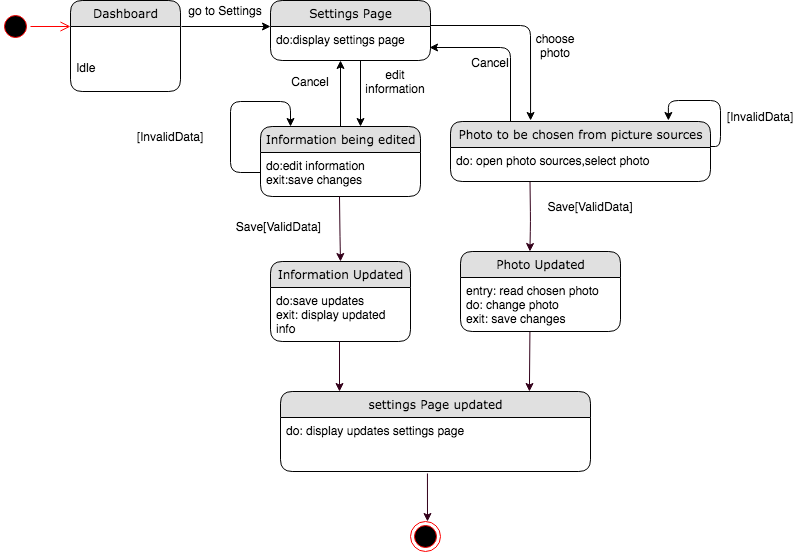

The diagram above was exported from draw.io. Its source (the exported page's mxGraphModel, read from the mxfile embedded in the PNG):
<mxGraphModel dx="946" dy="646" grid="1" gridSize="10" guides="1" tooltips="1" connect="1" arrows="1" fold="1" page="1" pageScale="1" pageWidth="1100" pageHeight="850" background="#ffffff" math="0" shadow="0">
  <root>
    <mxCell id="0" />
    <mxCell id="1" parent="0" />
    <mxCell id="JuLokaQtnEzh7Riw3Y3C-1" value="" style="ellipse;html=1;shape=startState;fillColor=#000000;strokeColor=#ff0000;" parent="1" vertex="1">
      <mxGeometry x="70" y="240" width="30" height="30" as="geometry" />
    </mxCell>
    <mxCell id="JuLokaQtnEzh7Riw3Y3C-2" value="" style="edgeStyle=orthogonalEdgeStyle;html=1;verticalAlign=bottom;endArrow=open;endSize=8;strokeColor=#ff0000;" parent="1" source="JuLokaQtnEzh7Riw3Y3C-1" edge="1">
      <mxGeometry relative="1" as="geometry">
        <mxPoint x="140" y="255" as="targetPoint" />
      </mxGeometry>
    </mxCell>
    <mxCell id="JuLokaQtnEzh7Riw3Y3C-3" value="" style="endArrow=classic;html=1;" parent="1" edge="1">
      <mxGeometry width="50" height="50" relative="1" as="geometry">
        <mxPoint x="251" y="255" as="sourcePoint" />
        <mxPoint x="340" y="255" as="targetPoint" />
      </mxGeometry>
    </mxCell>
    <mxCell id="JuLokaQtnEzh7Riw3Y3C-7" value="go to Settings" style="text;html=1;strokeColor=none;fillColor=none;align=center;verticalAlign=middle;whiteSpace=wrap;rounded=0;" parent="1" vertex="1">
      <mxGeometry x="250" y="229" width="90" height="20" as="geometry" />
    </mxCell>
    <mxCell id="JuLokaQtnEzh7Riw3Y3C-10" value="" style="endArrow=classic;html=1;" parent="1" edge="1">
      <mxGeometry width="50" height="50" relative="1" as="geometry">
        <mxPoint x="430" y="281" as="sourcePoint" />
        <mxPoint x="430" y="355" as="targetPoint" />
        <Array as="points" />
      </mxGeometry>
    </mxCell>
    <mxCell id="JuLokaQtnEzh7Riw3Y3C-20" value="" style="ellipse;html=1;shape=endState;fillColor=#000000;strokeColor=#ff0000;" parent="1" vertex="1">
      <mxGeometry x="480" y="750" width="30" height="30" as="geometry" />
    </mxCell>
    <mxCell id="JuLokaQtnEzh7Riw3Y3C-25" value="edit information" style="text;html=1;strokeColor=none;fillColor=none;align=center;verticalAlign=middle;whiteSpace=wrap;rounded=0;rotation=0;" parent="1" vertex="1">
      <mxGeometry x="440" y="300" width="50" height="20" as="geometry" />
    </mxCell>
    <mxCell id="JuLokaQtnEzh7Riw3Y3C-26" value="" style="endArrow=classic;html=1;exitX=1;exitY=-0.038;exitDx=0;exitDy=0;exitPerimeter=0;entryX=0.308;entryY=-0.017;entryDx=0;entryDy=0;entryPerimeter=0;" parent="1" source="JuLokaQtnEzh7Riw3Y3C-5" target="JuLokaQtnEzh7Riw3Y3C-27" edge="1">
      <mxGeometry width="50" height="50" relative="1" as="geometry">
        <mxPoint x="460" y="205" as="sourcePoint" />
        <mxPoint x="580" y="254" as="targetPoint" />
        <Array as="points">
          <mxPoint x="600" y="254" />
        </Array>
      </mxGeometry>
    </mxCell>
    <mxCell id="JuLokaQtnEzh7Riw3Y3C-31" value="choose photo" style="text;html=1;strokeColor=none;fillColor=none;align=center;verticalAlign=middle;whiteSpace=wrap;rounded=0;rotation=0;" parent="1" vertex="1">
      <mxGeometry x="590" y="259" width="70" height="30" as="geometry" />
    </mxCell>
    <mxCell id="JuLokaQtnEzh7Riw3Y3C-35" value="[InvalidData]" style="text;html=1;strokeColor=none;fillColor=none;align=center;verticalAlign=middle;whiteSpace=wrap;rounded=0;" parent="1" vertex="1">
      <mxGeometry x="200" y="355" width="80" height="20" as="geometry" />
    </mxCell>
    <mxCell id="JuLokaQtnEzh7Riw3Y3C-52" value="" style="endArrow=classic;html=1;strokeColor=#33001A;entryX=0.434;entryY=0;entryDx=0;entryDy=0;entryPerimeter=0;" parent="1" target="JuLokaQtnEzh7Riw3Y3C-21" edge="1">
      <mxGeometry width="50" height="50" relative="1" as="geometry">
        <mxPoint x="599.5" y="409.5" as="sourcePoint" />
        <mxPoint x="599.5" y="470" as="targetPoint" />
        <Array as="points">
          <mxPoint x="600" y="450" />
        </Array>
      </mxGeometry>
    </mxCell>
    <mxCell id="JuLokaQtnEzh7Riw3Y3C-27" value="Photo to be chosen from picture sources" style="swimlane;html=1;fontStyle=0;childLayout=stackLayout;horizontal=1;startSize=26;fillColor=#e0e0e0;horizontalStack=0;resizeParent=1;resizeLast=0;collapsible=1;marginBottom=0;swimlaneFillColor=#ffffff;align=center;rounded=1;shadow=0;comic=0;labelBackgroundColor=none;strokeWidth=1;fontFamily=Verdana;fontSize=12" parent="1" vertex="1">
      <mxGeometry x="520" y="350" width="260" height="60" as="geometry" />
    </mxCell>
    <mxCell id="JuLokaQtnEzh7Riw3Y3C-28" value="do: open photo sources,select photo" style="text;html=1;strokeColor=none;fillColor=none;spacingLeft=4;spacingRight=4;whiteSpace=wrap;overflow=hidden;rotatable=0;points=[[0,0.5],[1,0.5]];portConstraint=eastwest;" parent="JuLokaQtnEzh7Riw3Y3C-27" vertex="1">
      <mxGeometry y="26" width="260" height="34" as="geometry" />
    </mxCell>
    <mxCell id="JuLokaQtnEzh7Riw3Y3C-32" value="Information being edited" style="swimlane;html=1;fontStyle=0;childLayout=stackLayout;horizontal=1;startSize=26;fillColor=#e0e0e0;horizontalStack=0;resizeParent=1;resizeLast=0;collapsible=1;marginBottom=0;swimlaneFillColor=#ffffff;align=center;rounded=1;shadow=0;comic=0;labelBackgroundColor=none;strokeWidth=1;fontFamily=Verdana;fontSize=12" parent="1" vertex="1">
      <mxGeometry x="330" y="355" width="160" height="70" as="geometry" />
    </mxCell>
    <mxCell id="JuLokaQtnEzh7Riw3Y3C-33" value="do:edit information&lt;br&gt;exit:save changes" style="text;html=1;strokeColor=none;fillColor=none;spacingLeft=4;spacingRight=4;whiteSpace=wrap;overflow=hidden;rotatable=0;points=[[0,0.5],[1,0.5]];portConstraint=eastwest;" parent="JuLokaQtnEzh7Riw3Y3C-32" vertex="1">
      <mxGeometry y="26" width="160" height="40" as="geometry" />
    </mxCell>
    <mxCell id="JuLokaQtnEzh7Riw3Y3C-44" value="" style="edgeStyle=segmentEdgeStyle;endArrow=classic;html=1;exitX=0;exitY=0.5;exitDx=0;exitDy=0;" parent="JuLokaQtnEzh7Riw3Y3C-32" source="JuLokaQtnEzh7Riw3Y3C-33" edge="1">
      <mxGeometry width="50" height="50" relative="1" as="geometry">
        <mxPoint x="-20" y="155" as="sourcePoint" />
        <mxPoint x="30" as="targetPoint" />
        <Array as="points">
          <mxPoint x="-30" y="46" />
          <mxPoint x="-30" y="-25" />
          <mxPoint x="30" y="-25" />
          <mxPoint x="30" />
        </Array>
      </mxGeometry>
    </mxCell>
    <mxCell id="JuLokaQtnEzh7Riw3Y3C-56" value="Save[ValidData]" style="text;html=1;strokeColor=none;fillColor=none;align=center;verticalAlign=middle;whiteSpace=wrap;rounded=0;" parent="1" vertex="1">
      <mxGeometry x="640" y="425" width="40" height="20" as="geometry" />
    </mxCell>
    <mxCell id="JuLokaQtnEzh7Riw3Y3C-59" value="" style="endArrow=classic;html=1;strokeColor=#33001A;entryX=0.803;entryY=0;entryDx=0;entryDy=0;entryPerimeter=0;" parent="1" target="JuLokaQtnEzh7Riw3Y3C-67" edge="1">
      <mxGeometry width="50" height="50" relative="1" as="geometry">
        <mxPoint x="599.5" y="550" as="sourcePoint" />
        <mxPoint x="600" y="610" as="targetPoint" />
        <Array as="points" />
      </mxGeometry>
    </mxCell>
    <mxCell id="JuLokaQtnEzh7Riw3Y3C-61" value="" style="endArrow=classic;html=1;strokeColor=#33001A;entryX=0.5;entryY=0;entryDx=0;entryDy=0;" parent="1" target="JuLokaQtnEzh7Riw3Y3C-62" edge="1">
      <mxGeometry width="50" height="50" relative="1" as="geometry">
        <mxPoint x="409" y="425" as="sourcePoint" />
        <mxPoint x="409" y="485.5" as="targetPoint" />
        <Array as="points">
          <mxPoint x="409.5" y="465.5" />
        </Array>
      </mxGeometry>
    </mxCell>
    <mxCell id="JuLokaQtnEzh7Riw3Y3C-62" value="Information Updated" style="swimlane;html=1;fontStyle=0;childLayout=stackLayout;horizontal=1;startSize=26;fillColor=#e0e0e0;horizontalStack=0;resizeParent=1;resizeLast=0;collapsible=1;marginBottom=0;swimlaneFillColor=#ffffff;align=center;rounded=1;shadow=0;comic=0;labelBackgroundColor=none;strokeWidth=1;fontFamily=Verdana;fontSize=12" parent="1" vertex="1">
      <mxGeometry x="340" y="490" width="140" height="80" as="geometry" />
    </mxCell>
    <mxCell id="JuLokaQtnEzh7Riw3Y3C-63" value="do:save updates&lt;br&gt;exit: display updated info" style="text;html=1;strokeColor=none;fillColor=none;spacingLeft=4;spacingRight=4;whiteSpace=wrap;overflow=hidden;rotatable=0;points=[[0,0.5],[1,0.5]];portConstraint=eastwest;" parent="JuLokaQtnEzh7Riw3Y3C-62" vertex="1">
      <mxGeometry y="26" width="140" height="54" as="geometry" />
    </mxCell>
    <mxCell id="JuLokaQtnEzh7Riw3Y3C-64" value="" style="endArrow=classic;html=1;strokeColor=#33001A;" parent="1" edge="1">
      <mxGeometry width="50" height="50" relative="1" as="geometry">
        <mxPoint x="409" y="570" as="sourcePoint" />
        <mxPoint x="409" y="620" as="targetPoint" />
        <Array as="points" />
      </mxGeometry>
    </mxCell>
    <mxCell id="JuLokaQtnEzh7Riw3Y3C-69" value="" style="endArrow=classic;html=1;strokeColor=#33001A;exitX=0.474;exitY=1.037;exitDx=0;exitDy=0;exitPerimeter=0;" parent="1" source="JuLokaQtnEzh7Riw3Y3C-68" edge="1">
      <mxGeometry width="50" height="50" relative="1" as="geometry">
        <mxPoint x="430" y="765" as="sourcePoint" />
        <mxPoint x="497" y="750" as="targetPoint" />
        <Array as="points" />
      </mxGeometry>
    </mxCell>
    <mxCell id="Fjzbvsaa3bJh2Papa4zq-2" value="[InvalidData]" style="text;html=1;strokeColor=none;fillColor=none;align=center;verticalAlign=middle;whiteSpace=wrap;rounded=0;" parent="1" vertex="1">
      <mxGeometry x="790" y="335" width="80" height="20" as="geometry" />
    </mxCell>
    <mxCell id="Fjzbvsaa3bJh2Papa4zq-3" value="Save[ValidData]&amp;nbsp;" style="text;html=1;strokeColor=none;fillColor=none;align=center;verticalAlign=middle;whiteSpace=wrap;rounded=0;" parent="1" vertex="1">
      <mxGeometry x="330" y="445" width="40" height="20" as="geometry" />
    </mxCell>
    <mxCell id="JuLokaQtnEzh7Riw3Y3C-67" value="settings Page updated" style="swimlane;html=1;fontStyle=0;childLayout=stackLayout;horizontal=1;startSize=26;fillColor=#e0e0e0;horizontalStack=0;resizeParent=1;resizeLast=0;collapsible=1;marginBottom=0;swimlaneFillColor=#ffffff;align=center;rounded=1;shadow=0;comic=0;labelBackgroundColor=none;strokeWidth=1;fontFamily=Verdana;fontSize=12" parent="1" vertex="1">
      <mxGeometry x="350" y="620" width="310" height="80" as="geometry" />
    </mxCell>
    <mxCell id="JuLokaQtnEzh7Riw3Y3C-68" value="do: display updates settings page" style="text;html=1;strokeColor=none;fillColor=none;spacingLeft=4;spacingRight=4;whiteSpace=wrap;overflow=hidden;rotatable=0;points=[[0,0.5],[1,0.5]];portConstraint=eastwest;" parent="JuLokaQtnEzh7Riw3Y3C-67" vertex="1">
      <mxGeometry y="26" width="310" height="54" as="geometry" />
    </mxCell>
    <mxCell id="JuLokaQtnEzh7Riw3Y3C-21" value="Photo Updated" style="swimlane;html=1;fontStyle=0;childLayout=stackLayout;horizontal=1;startSize=26;fillColor=#e0e0e0;horizontalStack=0;resizeParent=1;resizeLast=0;collapsible=1;marginBottom=0;swimlaneFillColor=#ffffff;align=center;rounded=1;shadow=0;comic=0;labelBackgroundColor=none;strokeWidth=1;fontFamily=Verdana;fontSize=12" parent="1" vertex="1">
      <mxGeometry x="530" y="480" width="160" height="80" as="geometry" />
    </mxCell>
    <mxCell id="JuLokaQtnEzh7Riw3Y3C-22" value="entry: read chosen photo&lt;br&gt;do: change photo&lt;br&gt;exit: save changes" style="text;html=1;strokeColor=none;fillColor=none;spacingLeft=4;spacingRight=4;whiteSpace=wrap;overflow=hidden;rotatable=0;points=[[0,0.5],[1,0.5]];portConstraint=eastwest;" parent="JuLokaQtnEzh7Riw3Y3C-21" vertex="1">
      <mxGeometry y="26" width="160" height="54" as="geometry" />
    </mxCell>
    <mxCell id="21ea969265ad0168-6" value="Dashboard" style="swimlane;html=1;fontStyle=0;childLayout=stackLayout;horizontal=1;startSize=26;fillColor=#e0e0e0;horizontalStack=0;resizeParent=1;resizeLast=0;collapsible=1;marginBottom=0;swimlaneFillColor=#ffffff;align=center;rounded=1;shadow=0;comic=0;labelBackgroundColor=none;strokeWidth=1;fontFamily=Verdana;fontSize=12" parent="1" vertex="1">
      <mxGeometry x="140" y="229" width="110" height="91" as="geometry" />
    </mxCell>
    <mxCell id="21ea969265ad0168-7" value="&lt;br&gt;&lt;br&gt;Idle" style="text;html=1;strokeColor=none;fillColor=none;spacingLeft=4;spacingRight=4;whiteSpace=wrap;overflow=hidden;rotatable=0;points=[[0,0.5],[1,0.5]];portConstraint=eastwest;" parent="21ea969265ad0168-6" vertex="1">
      <mxGeometry y="26" width="110" height="54" as="geometry" />
    </mxCell>
    <mxCell id="JuLokaQtnEzh7Riw3Y3C-4" value="Settings Page" style="swimlane;html=1;fontStyle=0;childLayout=stackLayout;horizontal=1;startSize=26;fillColor=#e0e0e0;horizontalStack=0;resizeParent=1;resizeLast=0;collapsible=1;marginBottom=0;swimlaneFillColor=#ffffff;align=center;rounded=1;shadow=0;comic=0;labelBackgroundColor=none;strokeWidth=1;fontFamily=Verdana;fontSize=12" parent="1" vertex="1">
      <mxGeometry x="340" y="229" width="160" height="60" as="geometry" />
    </mxCell>
    <mxCell id="JuLokaQtnEzh7Riw3Y3C-5" value="do:display settings page" style="text;html=1;strokeColor=none;fillColor=none;spacingLeft=4;spacingRight=4;whiteSpace=wrap;overflow=hidden;rotatable=0;points=[[0,0.5],[1,0.5]];portConstraint=eastwest;" parent="JuLokaQtnEzh7Riw3Y3C-4" vertex="1">
      <mxGeometry y="26" width="160" height="26" as="geometry" />
    </mxCell>
    <mxCell id="Fjzbvsaa3bJh2Papa4zq-1" value="" style="edgeStyle=segmentEdgeStyle;endArrow=classic;html=1;entryX=0.838;entryY=-0.017;entryDx=0;entryDy=0;entryPerimeter=0;" parent="1" target="JuLokaQtnEzh7Riw3Y3C-27" edge="1">
      <mxGeometry width="50" height="50" relative="1" as="geometry">
        <mxPoint x="780" y="375" as="sourcePoint" />
        <mxPoint x="760" y="329" as="targetPoint" />
        <Array as="points">
          <mxPoint x="790" y="375" />
          <mxPoint x="790" y="329" />
          <mxPoint x="738" y="329" />
        </Array>
      </mxGeometry>
    </mxCell>
    <mxCell id="YXcMiO8-ZLakdWNQqbGO-11" value="" style="endArrow=classic;html=1;exitX=0.5;exitY=0;exitDx=0;exitDy=0;" parent="1" source="JuLokaQtnEzh7Riw3Y3C-32" edge="1">
      <mxGeometry width="50" height="50" relative="1" as="geometry">
        <mxPoint x="400" y="349" as="sourcePoint" />
        <mxPoint x="410" y="289" as="targetPoint" />
      </mxGeometry>
    </mxCell>
    <mxCell id="YXcMiO8-ZLakdWNQqbGO-12" value="Cancel" style="text;html=1;strokeColor=none;fillColor=none;align=center;verticalAlign=middle;whiteSpace=wrap;rounded=0;" parent="1" vertex="1">
      <mxGeometry x="360" y="300" width="40" height="20" as="geometry" />
    </mxCell>
    <mxCell id="YXcMiO8-ZLakdWNQqbGO-13" value="" style="endArrow=classic;html=1;exitX=0.5;exitY=0;exitDx=0;exitDy=0;entryX=0.994;entryY=0.808;entryDx=0;entryDy=0;entryPerimeter=0;" parent="1" target="JuLokaQtnEzh7Riw3Y3C-5" edge="1">
      <mxGeometry width="50" height="50" relative="1" as="geometry">
        <mxPoint x="580" y="350" as="sourcePoint" />
        <mxPoint x="550" y="280" as="targetPoint" />
        <Array as="points">
          <mxPoint x="580" y="276" />
        </Array>
      </mxGeometry>
    </mxCell>
    <mxCell id="YXcMiO8-ZLakdWNQqbGO-14" value="Cancel" style="text;html=1;strokeColor=none;fillColor=none;align=center;verticalAlign=middle;whiteSpace=wrap;rounded=0;" parent="1" vertex="1">
      <mxGeometry x="540" y="281" width="40" height="20" as="geometry" />
    </mxCell>
  </root>
</mxGraphModel>